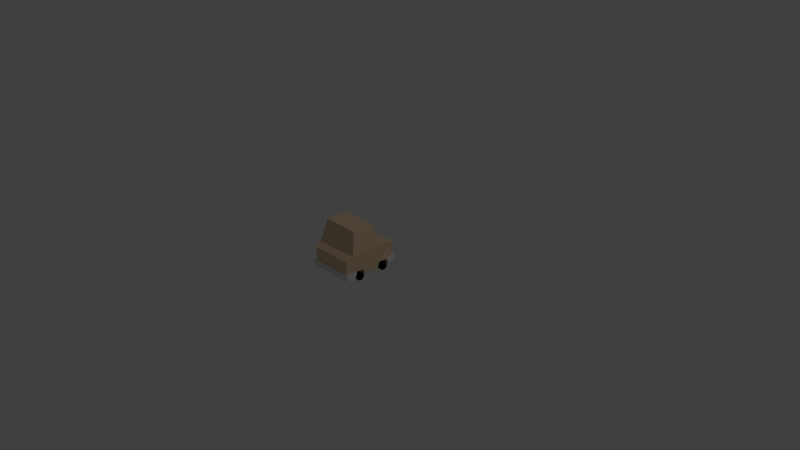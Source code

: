 # Source: CarSadan.blend  (saved by Blender 2.72.0; exported with 4.5.12 LTS)
import bpy
from mathutils import Matrix  # noqa: F401  (used for matrix-valued properties, if any)

bpy.ops.wm.read_factory_settings(use_empty=True)
scene = bpy.context.scene
scene.name = 'Scene'

# ---- collections
col_collection_1 = bpy.data.collections.new('Collection 1'); scene.collection.children.link(col_collection_1)

# ---- materials (node trees are filled in below, after node groups)
mat_sudancars = bpy.data.materials.new('SudanCars')
mat_sudancars.alpha_threshold = 0.0
mat_sudancars.use_transparent_shadow = False
mat_sudancars.diffuse_color = (0.8, 0.5938, 0.3891, 1.0)
mat_sudancars.roughness = 0.5
mat_bumper = bpy.data.materials.new('Bumper')
mat_bumper.alpha_threshold = 0.0
mat_bumper.use_transparent_shadow = False
mat_bumper.roughness = 0.5
mat_wheel = bpy.data.materials.new('Wheel')
mat_wheel.alpha_threshold = 0.0
mat_wheel.use_transparent_shadow = False
mat_wheel.diffuse_color = (0.0, 0.0, 0.0, 1.0)
mat_wheel.roughness = 0.5
mat_headlights = bpy.data.materials.new('HeadLights')
mat_headlights.alpha_threshold = 0.0
mat_headlights.use_transparent_shadow = False
mat_headlights.diffuse_color = (1.0, 1.0, 1.0, 1.0)
mat_headlights.roughness = 0.5

# ---- material node trees

# ---- world
world_world = bpy.data.worlds.new('World'); scene.world = world_world
world_world.color = (0.05088, 0.05088, 0.05088)
world_world.use_sun_shadow = False
world_world.sun_shadow_jitter_overblur = 0.0
world_world.cycles.sampling_method = 'MANUAL'
world_world.cycles.sample_map_resolution = 256

# ---- cameras
cam_camera = bpy.data.cameras.new('Camera')
cam_camera.clip_end = 100.0
cam_camera.lens = 35.0
cam_camera.sensor_width = 32.0
cam_camera.sensor_height = 18.0
cam_camera.ortho_scale = 7.314
cam_camera.dof.focus_distance = 0.0
cam_camera.dof.aperture_fstop = 128.0

# ---- lights
light_lamp = bpy.data.lights.new('Lamp', 'POINT')
light_lamp.transmission_factor = 0.0
light_lamp.cutoff_distance = 30.0
light_lamp.energy = 100.0
light_lamp.shadow_buffer_clip_start = 1.001
light_lamp.shadow_soft_size = 0.1
light_lamp.shadow_maximum_resolution = 0.006
light_lamp.use_absolute_resolution = True
light_lamp.cycles.use_multiple_importance_sampling = False

# ---- meshes
me_cube_002 = bpy.data.meshes.new('Cube.002')
me_cube_002.from_pydata([(0.175, 0.2306, 0.6088), (0.175, 0.2306, 0.5781), (0.1286, 0.2114, 0.6088), (0.1286, 0.2114, 0.5781), (0.1094, 0.165, 0.6088), (0.1094, 0.165, 0.5781), (0.1286, 0.1186, 0.6088), (0.1286, 0.1186, 0.5781), (0.175, 0.09935, 0.6088), (0.175, 0.09935, 0.5781), (0.2214, 0.1186, 0.6088), (0.2214, 0.1186, 0.5781), (0.2406, 0.165, 0.6088), (0.2406, 0.165, 0.5781), (0.2214, 0.2114, 0.6088), (0.2214, 0.2114, 0.5781), (-0.2663, -8.427e-06, 0.582), (-0.2897, 2e-06, -0.19), (-0.2663, 0.257, 0.582), (-0.2897, 0.2534, -0.19), (0.2897, 2e-06, -0.19), (0.2663, -8.427e-06, 0.582), (0.2897, 0.2534, -0.19), (0.2663, 0.257, 0.582), (-0.304, 0.31, 0.38), (-0.304, 0.31, -0.095), (-0.2479, 0.6, 0.2707), (-0.2479, 0.6, -0.02369), (0.304, 0.31, -0.09499), (0.304, 0.31, 0.38), (0.2479, 0.6, -0.02369), (0.2479, 0.6, 0.2707), (-0.304, 1.939e-06, -0.08196), (-0.304, -6.782e-06, 0.46), (-0.304, -6.42e-07, 0.08542), (-0.304, -4.916e-06, 0.2975), (-0.304, 0.076, -0.057), (-0.304, 0.076, 0.057), (-0.304, 0.07599, 0.437), (-0.304, 0.07584, 0.3228), (0.2, -6.424e-06, 0.46), (0.304, -6.782e-06, 0.46), (0.304, -4.857e-06, 0.2952), (0.304, -6.42e-07, 0.08542), (0.304, 1.939e-06, -0.08196), (0.304, 0.07599, 0.437), (0.304, 0.076, 0.323), (0.304, 0.076, 0.05603), (0.304, 0.076, -0.057), (-0.26, -3.42e-07, 0.057), (-0.319, 3.608e-07, 0.057), (-0.26, -0.0335, 0.04611), (-0.319, -0.0335, 0.04611), (-0.26, -0.05421, 0.01761), (-0.319, -0.05421, 0.01761), (-0.26, -0.05421, -0.01762), (-0.319, -0.05421, -0.01762), (-0.26, -0.0335, -0.04612), (-0.319, -0.0335, -0.04612), (-0.26, 1.728e-06, -0.057), (-0.319, 2.419e-06, -0.057), (-0.26, 0.03351, -0.04612), (-0.319, 0.03351, -0.04612), (-0.26, 0.05421, -0.01762), (-0.319, 0.05421, -0.01762), (-0.26, 0.05421, 0.01761), (-0.319, 0.05421, 0.01761), (-0.26, 0.0335, 0.04611), (-0.319, 0.0335, 0.04611), (-0.26, -7.226e-06, 0.437), (-0.319, -6.523e-06, 0.437), (-0.26, -0.03351, 0.4261), (-0.319, -0.03351, 0.4261), (-0.26, -0.05422, 0.3976), (-0.319, -0.05422, 0.3976), (-0.26, -0.05422, 0.3624), (-0.319, -0.05422, 0.3624), (-0.26, -0.03351, 0.3339), (-0.319, -0.03351, 0.3339), (-0.26, -5.156e-06, 0.323), (-0.319, -4.465e-06, 0.323), (-0.26, 0.0335, 0.3339), (-0.319, 0.0335, 0.3339), (-0.26, 0.0542, 0.3624), (-0.319, 0.05421, 0.3624), (-0.26, 0.0542, 0.3976), (-0.319, 0.0542, 0.3976), (-0.26, 0.0335, 0.4261), (-0.319, 0.0335, 0.4261), (0.319, -0.002073, 0.05488), (0.26, -0.002073, 0.05488), (0.319, -0.03558, 0.04399), (0.26, -0.03558, 0.04399), (0.319, -0.05628, 0.01549), (0.26, -0.05628, 0.01549), (0.319, -0.05628, -0.01974), (0.26, -0.05628, -0.01974), (0.319, -0.03558, -0.04824), (0.26, -0.03558, -0.04824), (0.319, -0.002071, -0.05912), (0.26, -0.002071, -0.05912), (0.319, 0.03143, -0.04824), (0.26, 0.03143, -0.04824), (0.319, 0.05214, -0.01974), (0.26, 0.05214, -0.01974), (0.319, 0.05214, 0.01549), (0.26, 0.05214, 0.01549), (0.319, 0.03143, 0.04399), (0.26, 0.03143, 0.04399), (0.319, -6.523e-06, 0.437), (0.26, -6.523e-06, 0.437), (0.319, -0.03351, 0.4261), (0.26, -0.03351, 0.4261), (0.319, -0.05422, 0.3976), (0.26, -0.05422, 0.3976), (0.319, -0.05422, 0.3624), (0.26, -0.05422, 0.3624), (0.319, -0.03351, 0.3339), (0.26, -0.03351, 0.3339), (0.319, -4.454e-06, 0.323), (0.26, -4.465e-06, 0.323), (0.319, 0.0335, 0.3339), (0.26, 0.0335, 0.3339), (0.319, 0.05421, 0.3624), (0.26, 0.05421, 0.3624), (0.319, 0.0542, 0.3976), (0.26, 0.0542, 0.3976), (0.319, 0.0335, 0.4261), (0.26, 0.0335, 0.4261), (0.2, 0.076, 0.05615), (0.2, 0.076, -0.057), (0.2, 1.641e-06, -0.08196), (0.2, -1.691e-06, 0.08542), (-0.2, 1.641e-06, -0.08196), (-0.2, 0.076, -0.057), (-0.2, 0.076, 0.0568), (-0.2, -1.691e-06, 0.08542), (0.2, -4.514e-06, 0.296), (0.2, 0.07597, 0.323), (0.2, 0.07599, 0.437), (-0.2, 0.07587, 0.3229), (-0.2, -6.424e-06, 0.46), (-0.2, -4.542e-06, 0.2966), (-0.2, 0.07599, 0.437), (-0.2663, 0.07599, 0.582), (0.2663, 0.07599, 0.582), (-0.2815, -0.0004206, 0.602), (0.2815, -0.0004206, 0.602), (-0.3233, 0.0004052, 0.4654), (-0.3233, 0.07682, 0.4424), (0.3233, 0.0004052, 0.4654), (0.3233, 0.07682, 0.4424), (-0.2815, 0.07664, 0.602), (0.2815, 0.07664, 0.602), (0.2897, 0.076, -0.19), (-0.2897, 0.076, -0.19), (-0.308, -0.000201, -0.2098), (0.308, -0.000201, -0.2098), (-0.324, 0.0002052, -0.08432), (-0.324, 0.07641, -0.05936), (0.324, 0.0002052, -0.08432), (0.324, 0.07641, -0.05936), (0.3076, 0.07637, -0.2102), (-0.3076, 0.07637, -0.2102), (-0.175, 0.2306, 0.6088), (-0.175, 0.2306, 0.5781), (-0.2214, 0.2114, 0.6088), (-0.2214, 0.2114, 0.5781), (-0.2406, 0.165, 0.6088), (-0.2406, 0.165, 0.5781), (-0.2214, 0.1186, 0.6088), (-0.2214, 0.1186, 0.5781), (-0.175, 0.09935, 0.6088), (-0.175, 0.09935, 0.5781), (-0.1286, 0.1186, 0.6088), (-0.1286, 0.1186, 0.5781), (-0.1094, 0.165, 0.6088), (-0.1094, 0.165, 0.5781), (-0.1286, 0.2114, 0.6088), (-0.1286, 0.2114, 0.5781)], [], [(0, 1, 3, 2), (2, 3, 5, 4), (4, 5, 7, 6), (6, 7, 9, 8), (8, 9, 11, 10), (10, 11, 13, 12), (14, 15, 1, 0), (12, 13, 15, 14), (0, 2, 4, 6, 8, 10, 12, 14), (24, 25, 36, 37, 34, 35, 39), (19, 22, 154, 155), (22, 19, 25, 28), (144, 38, 149, 152), (26, 27, 25, 24), (30, 31, 29, 28), (26, 31, 30, 27), (24, 29, 31, 26), (27, 30, 28, 25), (45, 145, 153, 151), (19, 155, 36, 25), (34, 136, 132, 43, 42, 137, 142, 35), (138, 46, 45, 139), (145, 144, 152, 153), (154, 48, 161, 162), (137, 42, 46, 138), (40, 139, 45, 41), (49, 50, 52, 51), (51, 52, 54, 53), (53, 54, 56, 55), (55, 56, 58, 57), (57, 58, 60, 59), (59, 60, 62, 61), (61, 62, 64, 63), (63, 64, 66, 65), (52, 50, 68, 66, 64, 62, 60, 58, 56, 54), (67, 68, 50, 49), (65, 66, 68, 67), (69, 70, 72, 71), (71, 72, 74, 73), (73, 74, 76, 75), (75, 76, 78, 77), (77, 78, 80, 79), (79, 80, 82, 81), (81, 82, 84, 83), (83, 84, 86, 85), (72, 70, 88, 86, 84, 82, 80, 78, 76, 74), (87, 88, 70, 69), (85, 86, 88, 87), (89, 90, 92, 91), (91, 92, 94, 93), (93, 94, 96, 95), (95, 96, 98, 97), (97, 98, 100, 99), (99, 100, 102, 101), (101, 102, 104, 103), (103, 104, 106, 105), (107, 108, 90, 89), (105, 106, 108, 107), (89, 91, 93, 95, 97, 99, 101, 103, 105, 107), (109, 110, 112, 111), (111, 112, 114, 113), (113, 114, 116, 115), (115, 116, 118, 117), (117, 118, 120, 119), (119, 120, 122, 121), (121, 122, 124, 123), (123, 124, 126, 125), (127, 128, 110, 109), (125, 126, 128, 127), (109, 111, 113, 115, 117, 119, 121, 123, 125, 127), (23, 29, 24, 18), (49, 51, 53, 55, 57, 59, 61, 63, 65, 67), (69, 71, 73, 75, 77, 79, 81, 83, 85, 87), (112, 110, 128, 126, 124, 122, 120, 118, 116, 114), (92, 90, 108, 106, 104, 102, 100, 98, 96, 94), (28, 29, 46, 42, 43, 47, 48), (32, 133, 134, 36), (36, 134, 135, 37), (34, 37, 135, 136), (44, 131, 133, 32, 17, 20), (33, 141, 40, 41, 21, 16), (132, 129, 47, 43), (131, 44, 48, 130), (130, 48, 47, 129), (131, 132, 136, 133), (39, 140, 143, 38), (35, 142, 140, 39), (33, 38, 143, 141), (40, 141, 142, 137), (143, 140, 142, 141), (138, 139, 40, 137), (131, 130, 129, 132), (136, 135, 134, 133), (38, 144, 18), (45, 23, 145), (144, 145, 23, 18), (39, 38, 18, 24), (29, 23, 45, 46), (146, 147, 153, 152), (146, 152, 149, 148), (153, 147, 150, 151), (41, 45, 151, 150), (21, 41, 150, 147), (38, 33, 148, 149), (16, 21, 147, 146), (33, 16, 146, 148), (22, 28, 48, 154), (36, 155, 163, 159), (155, 154, 162, 163), (162, 161, 160, 157), (163, 156, 158, 159), (163, 162, 157, 156), (48, 44, 160, 161), (32, 36, 159, 158), (17, 32, 158, 156), (20, 17, 156, 157), (44, 20, 157, 160), (164, 165, 167, 166), (166, 167, 169, 168), (168, 169, 171, 170), (170, 171, 173, 172), (172, 173, 175, 174), (174, 175, 177, 176), (178, 179, 165, 164), (176, 177, 179, 178), (164, 166, 168, 170, 172, 174, 176, 178)])
me_cube_002.polygons.foreach_set('material_index', [3, 3, 3, 3, 3, 3, 3, 3, 3, 0, 0, 0, 1, 0, 0, 0, 0, 0, 1, 0, 0, 0, 1, 1, 0, 0, 2, 2, 2, 2, 2, 2, 2, 2, 2, 2, 2, 2, 2, 2, 2, 2, 2, 2, 2, 2, 2, 2, 2, 2, 2, 2, 2, 2, 2, 2, 2, 2, 2, 2, 2, 2, 2, 2, 2, 2, 2, 2, 2, 2, 0, 2, 2, 2, 2, 0, 0, 0, 0, 0, 0, 0, 0, 0, 0, 0, 0, 0, 0, 0, 0, 0, 0, 0, 0, 0, 0, 0, 1, 1, 1, 1, 1, 1, 1, 1, 0, 1, 1, 1, 1, 1, 1, 1, 1, 1, 1, 3, 3, 3, 3, 3, 3, 3, 3, 3])
me_cube_002.materials.append(mat_sudancars)
me_cube_002.materials.append(mat_bumper)
me_cube_002.materials.append(mat_wheel)
me_cube_002.materials.append(mat_headlights)
me_cube_002.use_remesh_preserve_volume = False
me_cube_002.use_remesh_preserve_attributes = False
me_cube_002.use_mirror_vertex_groups = False
me_cube_002.update()

# ---- objects
ob_lamp = bpy.data.objects.new('Lamp', light_lamp)
ob_camera = bpy.data.objects.new('Camera', cam_camera)
ob_sudan = bpy.data.objects.new('Sudan', me_cube_002)

# ---- transforms, parenting, visibility, modifiers, constraints
ob_lamp.location = (4.076, 1.005, 5.904)
ob_lamp.rotation_euler = (0.6503, 0.05522, 1.866)
ob_lamp.lock_rotations_4d = False
ob_lamp.empty_display_type = 'ARROWS'
ob_lamp.color = (0.0, 0.0, 0.0, 0.0)
ob_lamp.lineart.crease_threshold = 0.0
ob_camera.location = (7.481, -6.508, 5.344)
ob_camera.rotation_euler = (1.109, 0.01082, 0.8149)
ob_camera.lock_rotations_4d = False
ob_camera.empty_display_type = 'ARROWS'
ob_camera.color = (0.0, 0.0, 0.0, 0.0)
ob_camera.display_type = 'WIRE'
ob_camera.lineart.crease_threshold = 0.0
ob_sudan.location = (1.987e-08, -0.5, 2.831e-06)
ob_sudan.rotation_euler = (1.571, -0.0, -3.142)
ob_sudan.lineart.crease_threshold = 0.0

# ---- collection membership
col_collection_1.objects.link(ob_lamp)
col_collection_1.objects.link(ob_camera)
col_collection_1.objects.link(ob_sudan)

# ---- scene / render settings (as saved in the file)
scene.camera = ob_camera
scene.frame_start = 1; scene.frame_end = 250; scene.frame_set(3)
scene.render.engine = 'BLENDER_EEVEE_NEXT'
scene.render.resolution_percentage = 50
scene.render.dither_intensity = 0.0
scene.cycles.use_denoising = False
scene.cycles.samples = 10
scene.cycles.sampling_pattern = 'TABULATED_SOBOL'
scene.cycles.light_sampling_threshold = 0.0
scene.cycles.use_adaptive_sampling = False
scene.cycles.use_light_tree = False
scene.cycles.blur_glossy = 0.0
scene.cycles.pixel_filter_type = 'GAUSSIAN'
scene.cycles.sample_clamp_indirect = 0.0
scene.view_settings.view_transform = 'Standard'
bpy.context.view_layer.update()
